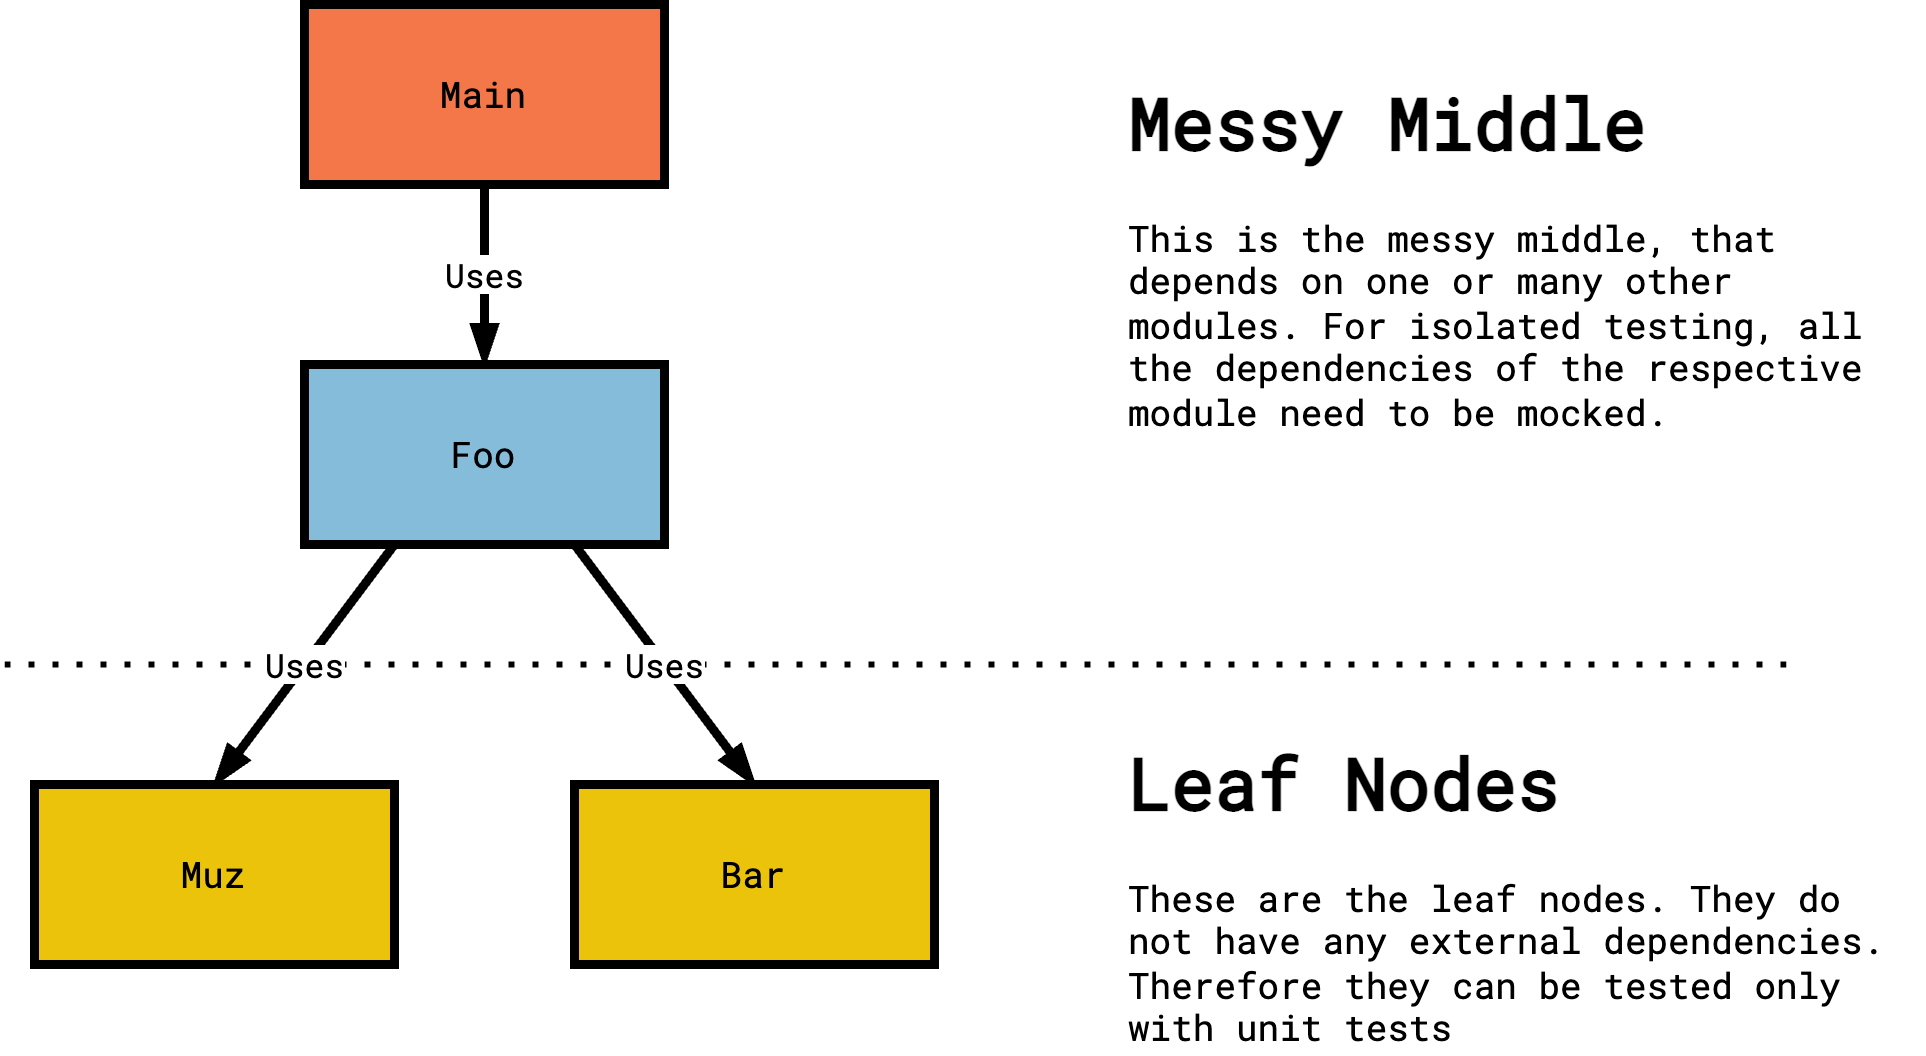

The diagram above was exported from draw.io. Its source (the exported page's mxGraphModel, read from the mxfile embedded in the PNG):
<mxGraphModel dx="716" dy="447" grid="1" gridSize="10" guides="1" tooltips="1" connect="1" arrows="1" fold="1" page="1" pageScale="1" pageWidth="3300" pageHeight="4681" math="0" shadow="0">
  <root>
    <mxCell id="0" />
    <mxCell id="1" parent="0" />
    <mxCell id="EEnpFRx6FfZNS_7DWaFy-21" value="" style="endArrow=none;dashed=1;html=1;dashPattern=1 3;strokeWidth=2;rounded=0;fontFamily=Roboto Mono;fontSource=https%3A%2F%2Ffonts.googleapis.com%2Fcss%3Ffamily%3DRoboto%2BMono;" edge="1" parent="1">
      <mxGeometry width="50" height="50" relative="1" as="geometry">
        <mxPoint x="760" y="840" as="sourcePoint" />
        <mxPoint x="1360" y="840" as="targetPoint" />
      </mxGeometry>
    </mxCell>
    <mxCell id="EEnpFRx6FfZNS_7DWaFy-12" value="Bar" style="rounded=0;whiteSpace=wrap;html=1;strokeWidth=3;fontFamily=Roboto Mono;fontSource=https%3A%2F%2Ffonts.googleapis.com%2Fcss%3Ffamily%3DRoboto%2BMono;fillColor=#ECC30B;" vertex="1" parent="1">
      <mxGeometry x="950" y="880" width="120" height="60" as="geometry" />
    </mxCell>
    <mxCell id="EEnpFRx6FfZNS_7DWaFy-13" value="Muz" style="rounded=0;whiteSpace=wrap;html=1;strokeWidth=3;fontFamily=Roboto Mono;fontSource=https%3A%2F%2Ffonts.googleapis.com%2Fcss%3Ffamily%3DRoboto%2BMono;fillColor=#ECC30B;" vertex="1" parent="1">
      <mxGeometry x="770" y="880" width="120" height="60" as="geometry" />
    </mxCell>
    <mxCell id="EEnpFRx6FfZNS_7DWaFy-16" value="Uses" style="rounded=0;orthogonalLoop=1;jettySize=auto;html=1;exitX=0.25;exitY=1;exitDx=0;exitDy=0;entryX=0.5;entryY=0;entryDx=0;entryDy=0;strokeWidth=3;fontFamily=Roboto Mono;fontSource=https%3A%2F%2Ffonts.googleapis.com%2Fcss%3Ffamily%3DRoboto%2BMono;startArrow=none;startFill=0;endArrow=blockThin;endFill=1;" edge="1" parent="1" source="EEnpFRx6FfZNS_7DWaFy-14" target="EEnpFRx6FfZNS_7DWaFy-13">
      <mxGeometry relative="1" as="geometry" />
    </mxCell>
    <mxCell id="EEnpFRx6FfZNS_7DWaFy-17" value="Uses" style="edgeStyle=none;rounded=0;orthogonalLoop=1;jettySize=auto;html=1;exitX=0.75;exitY=1;exitDx=0;exitDy=0;entryX=0.5;entryY=0;entryDx=0;entryDy=0;strokeWidth=3;fontFamily=Roboto Mono;fontSource=https%3A%2F%2Ffonts.googleapis.com%2Fcss%3Ffamily%3DRoboto%2BMono;startArrow=none;startFill=0;endArrow=blockThin;endFill=1;" edge="1" parent="1" source="EEnpFRx6FfZNS_7DWaFy-14" target="EEnpFRx6FfZNS_7DWaFy-12">
      <mxGeometry relative="1" as="geometry" />
    </mxCell>
    <mxCell id="EEnpFRx6FfZNS_7DWaFy-14" value="Foo" style="rounded=0;whiteSpace=wrap;html=1;strokeWidth=3;fontFamily=Roboto Mono;fontSource=https%3A%2F%2Ffonts.googleapis.com%2Fcss%3Ffamily%3DRoboto%2BMono;fillColor=#84BCDA;" vertex="1" parent="1">
      <mxGeometry x="860" y="740" width="120" height="60" as="geometry" />
    </mxCell>
    <mxCell id="EEnpFRx6FfZNS_7DWaFy-18" value="Uses" style="edgeStyle=none;rounded=0;orthogonalLoop=1;jettySize=auto;html=1;exitX=0.5;exitY=1;exitDx=0;exitDy=0;entryX=0.5;entryY=0;entryDx=0;entryDy=0;strokeWidth=3;fontFamily=Roboto Mono;fontSource=https%3A%2F%2Ffonts.googleapis.com%2Fcss%3Ffamily%3DRoboto%2BMono;startArrow=none;startFill=0;endArrow=blockThin;endFill=1;" edge="1" parent="1" source="EEnpFRx6FfZNS_7DWaFy-15" target="EEnpFRx6FfZNS_7DWaFy-14">
      <mxGeometry relative="1" as="geometry" />
    </mxCell>
    <mxCell id="EEnpFRx6FfZNS_7DWaFy-15" value="Main" style="rounded=0;whiteSpace=wrap;html=1;strokeWidth=3;fontFamily=Roboto Mono;fontSource=https%3A%2F%2Ffonts.googleapis.com%2Fcss%3Ffamily%3DRoboto%2BMono;fillColor=#F37748;" vertex="1" parent="1">
      <mxGeometry x="860" y="620" width="120" height="60" as="geometry" />
    </mxCell>
    <mxCell id="EEnpFRx6FfZNS_7DWaFy-19" value="&lt;h1&gt;Leaf Nodes&lt;/h1&gt;&lt;p&gt;These are the leaf nodes. They do not have any external dependencies. Therefore they can be tested only with unit tests&lt;/p&gt;" style="text;html=1;strokeColor=none;fillColor=none;spacing=5;spacingTop=-20;whiteSpace=wrap;overflow=hidden;rounded=0;fontFamily=Roboto Mono;" vertex="1" parent="1">
      <mxGeometry x="1130" y="860" width="270" height="110" as="geometry" />
    </mxCell>
    <mxCell id="EEnpFRx6FfZNS_7DWaFy-20" value="&lt;h1&gt;Messy Middle&lt;/h1&gt;&lt;div&gt;This is the messy middle, that depends on one or many other modules. For isolated testing, all the dependencies of the respective module need to be mocked.&lt;/div&gt;" style="text;html=1;strokeColor=none;fillColor=none;spacing=5;spacingTop=-20;whiteSpace=wrap;overflow=hidden;rounded=0;fontFamily=Roboto Mono;align=left;" vertex="1" parent="1">
      <mxGeometry x="1130" y="640" width="270" height="130" as="geometry" />
    </mxCell>
  </root>
</mxGraphModel>